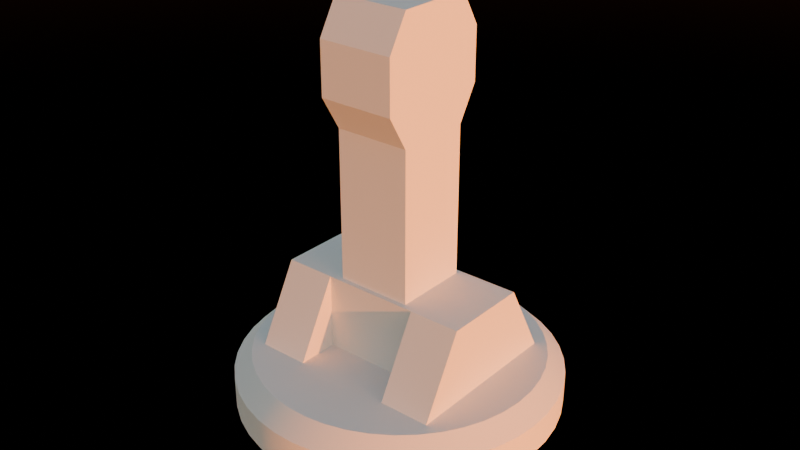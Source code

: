 # Source: RocketTurret_CentralPillar_01.blend  (saved by Blender 4.4.32; exported with 4.5.12 LTS)
import bpy
from mathutils import Matrix  # noqa: F401  (used for matrix-valued properties, if any)

bpy.ops.wm.read_factory_settings(use_empty=True)
scene = bpy.context.scene
scene.name = 'Scene'

# ---- collections
col_rocketturret = bpy.data.collections.new('RocketTurret'); scene.collection.children.link(col_rocketturret)

# ---- node groups
ng_smooth_by_angle = bpy.data.node_groups.new('Smooth by Angle', 'GeometryNodeTree')
_s = ng_smooth_by_angle.interface.new_socket(name='Mesh', in_out='OUTPUT', socket_type='NodeSocketGeometry')
_s = ng_smooth_by_angle.interface.new_socket(name='Mesh', in_out='INPUT', socket_type='NodeSocketGeometry')
_s = ng_smooth_by_angle.interface.new_socket(name='Angle', in_out='INPUT', socket_type='NodeSocketFloat')
_s.subtype = 'ANGLE'
_s.default_value = 0.5236
_s.min_value = 0.0
_s.max_value = 3.142
_s.description = 'Maximum face angle for smooth edges'
_s = ng_smooth_by_angle.interface.new_socket(name='Ignore Sharpness', in_out='INPUT', socket_type='NodeSocketBool')
_s.force_non_field = True
ng_smooth_by_angle.description = 'Set the sharpness of mesh edges based on the angle between the neighboring faces'
ng_smooth_by_angle.is_modifier = True
_N = ng_smooth_by_angle.nodes; _L = ng_smooth_by_angle.links
n0 = _N.new('GeometryNodeSetShadeSmooth'); n0.name = 'Set Shade Smooth'; n0.location = (120, -80)
n0.domain = 'EDGE'
n1 = _N.new('GeometryNodeSetShadeSmooth'); n1.name = 'Set Shade Smooth.001'; n1.location = (300, -80)
n2 = _N.new('NodeGroupOutput'); n2.name = 'Group Output'; n2.location = (480, -80)
n3 = _N.new('GeometryNodeInputMeshEdgeAngle'); n3.name = 'Edge Angle'; n3.location = (-440, -240)
n4 = _N.new('NodeGroupInput'); n4.name = 'Group Input'; n4.location = (-80, -80)
n5 = _N.new('GeometryNodeInputEdgeSmooth'); n5.name = 'Is Edge Smooth'; n5.location = (-260, -120)
n6 = _N.new('GeometryNodeInputShadeSmooth'); n6.name = 'Is Shade Smooth'; n6.location = (-440, -397)
n7 = _N.new('FunctionNodeCompare'); n7.name = 'Compare'; n7.location = (-260, -260)
n7.operation = 'LESS_EQUAL'
n7.inputs[6].default_value = (0.0, 0.0, 0.0, 0.0)
n7.inputs[7].default_value = (0.0, 0.0, 0.0, 0.0)
n8 = _N.new('FunctionNodeBooleanMath'); n8.name = 'Boolean Math.001'; n8.location = (-80, -260)
n9 = _N.new('NodeGroupInput'); n9.name = 'Group Input.001'; n9.location = (-440, -329)
n10 = _N.new('NodeGroupInput'); n10.name = 'Group Input.002'; n10.location = (-259, -189)
n11 = _N.new('FunctionNodeBooleanMath'); n11.name = 'Boolean Math'; n11.location = (-80, -149)
n11.operation = 'OR'
n12 = _N.new('FunctionNodeBooleanMath'); n12.name = 'Boolean Math.002'; n12.location = (-260, -380)
n12.operation = 'OR'
n13 = _N.new('NodeGroupInput'); n13.name = 'Group Input.003'; n13.location = (-440, -460)
_L.new(n3.outputs[0], n7.inputs[0])
_L.new(n1.outputs[0], n2.inputs[0])
_L.new(n9.outputs[1], n7.inputs[1])
_L.new(n7.outputs[0], n8.inputs[0])
_L.new(n4.outputs[0], n0.inputs[0])
_L.new(n0.outputs[0], n1.inputs[0])
_L.new(n8.outputs[0], n0.inputs[2])
_L.new(n10.outputs[2], n11.inputs[1])
_L.new(n5.outputs[0], n11.inputs[0])
_L.new(n11.outputs[0], n0.inputs[1])
_L.new(n13.outputs[2], n12.inputs[1])
_L.new(n6.outputs[0], n12.inputs[0])
_L.new(n12.outputs[0], n8.inputs[1])
n2.is_active_output = True

# ---- world
world_world = bpy.data.worlds.new('World'); scene.world = world_world
world_world.use_nodes = True; world_world.node_tree.nodes.clear()
_N = world_world.node_tree.nodes; _L = world_world.node_tree.links
n0 = _N.new('ShaderNodeOutputWorld'); n0.name = 'World Output'; n0.location = (331, 315)
n1 = _N.new('ShaderNodeBackground'); n1.name = 'Background'; n1.location = (41, 315)
n2 = _N.new('ShaderNodeTexSky'); n2.name = 'Sky Texture'; n2.location = (-172, 315)
n2.sun_elevation = 0.008727
n2.sun_rotation = 1.777
_L.new(n1.outputs[0], n0.inputs[0])
_L.new(n2.outputs[0], n1.inputs[0])
n0.is_active_output = True
world_world.color = (0.05088, 0.05088, 0.05088)
world_world.use_sun_shadow = False
world_world.sun_shadow_jitter_overblur = 0.0

# ---- meshes
me_cylinder_001 = bpy.data.meshes.new('Cylinder.001')
me_cylinder_001.from_pydata([(0.2358, -0.2358, 2.313), (0.2358, -0.2358, -0.3945), (0.2358, -0.2358, 1.567), (0.2358, -0.3597, 2.102), (0.2358, -0.3597, 1.778), (0.6229, -0.5871, 0.0394), (0.6229, -0.2683, 0.6275), (0.3038, -0.5871, 0.0394), (0.3038, -0.2683, 0.6275), (0.2358, 0.0, 2.313), (0.2358, 0.0, -0.3945), (0.2358, 0.0, 1.567), (0.6229, 0.0, 0.0394), (0.6229, 0.0, 0.6275), (0.3038, 0.0, 0.6275), (0.3038, 0.0, 0.0394), (0.6229, -0.2683, 0.0394), (-2.98e-08, -0.2683, 0.6275), (0.0, 0.0, 0.6275), (0.0, -0.2358, 2.313), (0.0, -0.2358, -0.3945), (0.0, -0.2358, 1.567), (0.0, -0.3597, 2.102), (0.0, -0.3597, 1.778), (0.0, 0.0, 2.313), (0.0, 0.0, -0.3945), (0.3038, -0.2683, 0.0394), (0.0, -0.2683, 0.0394)], [], [(11, 9, 0, 2), (21, 2, 4, 23), (25, 10, 1, 20), (10, 11, 2, 1), (2, 0, 3, 4), (12, 13, 6, 16), (15, 12, 16, 26), (13, 14, 8, 6), (5, 6, 8, 7), (14, 18, 17, 8), (16, 6, 5), (0, 19, 22, 3), (4, 3, 22, 23), (1, 2, 21, 20), (9, 24, 19, 0), (7, 8, 26), (26, 16, 5, 7), (17, 27, 26, 8)])
_uv = me_cylinder_001.uv_layers.new(name='UVMap')
_uv.uv.foreach_set('vector', [0.5561, 0.625, 0.625, 0.625, 0.625, 0.75, 0.5561, 0.75, 0.5561, 0.875, 0.5561, 0.75, 0.5561, 0.75, 0.5561, 0.875, 0.25, 0.625, 0.375, 0.625, 0.375, 0.75, 0.25, 0.75, 0.375, 0.625, 0.5561, 0.625, 0.5561, 0.75, 0.375, 0.75, 0.5561, 0.75, 0.625, 0.75, 0.625, 0.75, 0.5561, 0.75, 0.375, 0.625, 0.625, 0.625, 0.625, 0.75, 0.375, 0.6978, 0.2917, 0.625, 0.375, 0.625, 0.375, 0.6978, 0.2917, 0.7015, 0.625, 0.625, 0.7083, 0.625, 0.7083, 0.75, 0.625, 0.75, 0.375, 0.75, 0.625, 0.75, 0.625, 0.8333, 0.375, 0.8333, 0.7083, 0.625, 0.75, 0.625, 0.75, 0.75, 0.7083, 0.75, 0.375, 0.6978, 0.625, 0.75, 0.375, 0.75, 0.625, 0.75, 0.75, 0.75, 0.75, 0.75, 0.625, 0.75, 0.5561, 0.75, 0.625, 0.75, 0.625, 0.875, 0.5561, 0.875, 0.375, 0.75, 0.5561, 0.75, 0.5561, 0.875, 0.375, 0.875, 0.625, 0.625, 0.75, 0.625, 0.75, 0.75, 0.625, 0.75, 0.375, 0.8333, 0.625, 0.8333, 0.2917, 0.7015, 0.2917, 0.7015, 0.375, 0.6978, 0.375, 0.75, 0.2917, 0.75, 0.75, 0.75, 0.0, 0.0, 0.2917, 0.7015, 0.7083, 0.75])
me_cylinder_001.update()
me_cylinder_002 = bpy.data.meshes.new('Cylinder.002')
me_cylinder_002.from_pydata([(0.0, 1.0, -0.1532), (0.1456, 0.9893, -0.1532), (0.2881, 0.9576, -0.1532), (0.4245, 0.9054, -0.1532), (0.5518, 0.834, -0.1532), (0.6673, 0.7448, -0.1532), (0.7686, 0.6397, -0.1532), (0.8536, 0.5209, -0.1532), (0.9203, 0.3911, -0.1532), (0.9675, 0.2529, -0.1532), (0.994, 0.1094, -0.1532), (0.9993, -0.03652, -0.1532), (0.9834, -0.1816, -0.1532), (0.9464, -0.3229, -0.1532), (0.8893, -0.4572, -0.1532), (0.8133, -0.5819, -0.1532), (0.7199, -0.6941, -0.1532), (0.6112, -0.7915, -0.1532), (0.4894, -0.872, -0.1532), (0.3572, -0.934, -0.1532), (0.2174, -0.9761, -0.1532), (0.073, -0.9973, -0.1532), (-0.073, -0.9973, -0.1532), (-0.2174, -0.9761, -0.1532), (-0.3572, -0.934, -0.1532), (-0.4894, -0.872, -0.1532), (-0.6112, -0.7915, -0.1532), (-0.7199, -0.6941, -0.1532), (-0.8133, -0.5819, -0.1532), (-0.8893, -0.4572, -0.1532), (-0.9464, -0.3229, -0.1532), (-0.9834, -0.1816, -0.1532), (-0.9993, -0.03652, -0.1532), (-0.994, 0.1094, -0.1532), (-0.9675, 0.2529, -0.1532), (-0.9203, 0.3911, -0.1532), (-0.8536, 0.5209, -0.1532), (-0.7686, 0.6397, -0.1532), (-0.6673, 0.7448, -0.1532), (-0.5518, 0.834, -0.1532), (-0.4245, 0.9054, -0.1532), (-0.2881, 0.9576, -0.1532), (-0.1456, 0.9893, -0.1532), (-9.313e-10, 0.8898, 0.1532), (0.0, 1.0, 0.04331), (0.1296, 0.8803, 0.1532), (0.1456, 0.9893, 0.04331), (0.2564, 0.8521, 0.1532), (0.2881, 0.9576, 0.04331), (0.3777, 0.8057, 0.1532), (0.4245, 0.9054, 0.04331), (0.491, 0.7421, 0.1532), (0.5518, 0.834, 0.04331), (0.5938, 0.6627, 0.1532), (0.6673, 0.7448, 0.04331), (0.684, 0.5692, 0.1532), (0.7686, 0.6397, 0.04331), (0.7595, 0.4635, 0.1532), (0.8536, 0.5209, 0.04331), (0.8189, 0.348, 0.1532), (0.9203, 0.3911, 0.04331), (0.8609, 0.2251, 0.1532), (0.9675, 0.2529, 0.04331), (0.8845, 0.09732, 0.1532), (0.994, 0.1094, 0.04331), (0.8892, -0.0325, 0.1532), (0.9993, -0.03652, 0.04331), (0.875, -0.1616, 0.1532), (0.9834, -0.1816, 0.04331), (0.8422, -0.2873, 0.1532), (0.9464, -0.3229, 0.04331), (0.7914, -0.4069, 0.1532), (0.8893, -0.4572, 0.04331), (0.7237, -0.5178, 0.1532), (0.8133, -0.5819, 0.04331), (0.6406, -0.6176, 0.1532), (0.7199, -0.6941, 0.04331), (0.5438, -0.7043, 0.1532), (0.6112, -0.7915, 0.04331), (0.4355, -0.776, 0.1532), (0.4894, -0.872, 0.04331), (0.3179, -0.8311, 0.1532), (0.3572, -0.934, 0.04331), (0.1935, -0.8685, 0.1532), (0.2174, -0.9761, 0.04331), (0.06495, -0.8875, 0.1532), (0.073, -0.9973, 0.04331), (-0.06495, -0.8875, 0.1532), (-0.073, -0.9973, 0.04331), (-0.1935, -0.8685, 0.1532), (-0.2174, -0.9761, 0.04331), (-0.3179, -0.8311, 0.1532), (-0.3572, -0.934, 0.04331), (-0.4355, -0.776, 0.1532), (-0.4894, -0.872, 0.04331), (-0.5438, -0.7043, 0.1532), (-0.6112, -0.7915, 0.04331), (-0.6406, -0.6176, 0.1532), (-0.7199, -0.6941, 0.04331), (-0.7237, -0.5178, 0.1532), (-0.8133, -0.5819, 0.04331), (-0.7914, -0.4069, 0.1532), (-0.8893, -0.4572, 0.04331), (-0.8422, -0.2873, 0.1532), (-0.9464, -0.3229, 0.04331), (-0.875, -0.1616, 0.1532), (-0.9834, -0.1816, 0.04331), (-0.8892, -0.0325, 0.1532), (-0.9993, -0.03652, 0.04331), (-0.8845, 0.09732, 0.1532), (-0.994, 0.1094, 0.04331), (-0.8609, 0.2251, 0.1532), (-0.9675, 0.2529, 0.04331), (-0.8189, 0.348, 0.1532), (-0.9203, 0.3911, 0.04331), (-0.7595, 0.4635, 0.1532), (-0.8536, 0.5209, 0.04331), (-0.684, 0.5692, 0.1532), (-0.7686, 0.6397, 0.04331), (-0.5938, 0.6627, 0.1532), (-0.6673, 0.7448, 0.04331), (-0.491, 0.7421, 0.1532), (-0.5518, 0.834, 0.04331), (-0.3777, 0.8057, 0.1532), (-0.4245, 0.9054, 0.04331), (-0.2564, 0.8521, 0.1532), (-0.2881, 0.9576, 0.04331), (-0.1296, 0.8803, 0.1532), (-0.1456, 0.9893, 0.04331)], [], [(42, 128, 44, 0), (2, 48, 50, 3), (3, 50, 52, 4), (4, 52, 54, 5), (5, 54, 56, 6), (6, 56, 58, 7), (7, 58, 60, 8), (8, 60, 62, 9), (9, 62, 64, 10), (10, 64, 66, 11), (11, 66, 68, 12), (12, 68, 70, 13), (13, 70, 72, 14), (14, 72, 74, 15), (15, 74, 76, 16), (16, 76, 78, 17), (17, 78, 80, 18), (18, 80, 82, 19), (19, 82, 84, 20), (20, 84, 86, 21), (21, 86, 88, 22), (22, 88, 90, 23), (23, 90, 92, 24), (24, 92, 94, 25), (25, 94, 96, 26), (26, 96, 98, 27), (27, 98, 100, 28), (28, 100, 102, 29), (29, 102, 104, 30), (30, 104, 106, 31), (31, 106, 108, 32), (32, 108, 110, 33), (33, 110, 112, 34), (34, 112, 114, 35), (35, 114, 116, 36), (36, 116, 118, 37), (37, 118, 120, 38), (38, 120, 122, 39), (39, 122, 124, 40), (40, 124, 126, 41), (41, 126, 128, 42), (0, 44, 46, 1), (1, 46, 48, 2), (0, 1, 2, 3, 4, 5, 6, 7, 8, 9, 10, 11, 12, 13, 14, 15, 16, 17, 18, 19, 20, 21, 22, 23, 24, 25, 26, 27, 28, 29, 30, 31, 32, 33, 34, 35, 36, 37, 38, 39, 40, 41, 42), (46, 44, 43, 45), (48, 46, 45, 47), (50, 48, 47, 49), (52, 50, 49, 51), (54, 52, 51, 53), (56, 54, 53, 55), (58, 56, 55, 57), (60, 58, 57, 59), (62, 60, 59, 61), (64, 62, 61, 63), (66, 64, 63, 65), (68, 66, 65, 67), (70, 68, 67, 69), (72, 70, 69, 71), (74, 72, 71, 73), (76, 74, 73, 75), (78, 76, 75, 77), (80, 78, 77, 79), (82, 80, 79, 81), (84, 82, 81, 83), (86, 84, 83, 85), (88, 86, 85, 87), (90, 88, 87, 89), (92, 90, 89, 91), (94, 92, 91, 93), (96, 94, 93, 95), (98, 96, 95, 97), (100, 98, 97, 99), (102, 100, 99, 101), (104, 102, 101, 103), (106, 104, 103, 105), (108, 106, 105, 107), (110, 108, 107, 109), (112, 110, 109, 111), (114, 112, 111, 113), (116, 114, 113, 115), (118, 116, 115, 117), (120, 118, 117, 119), (122, 120, 119, 121), (124, 122, 121, 123), (126, 124, 123, 125), (128, 126, 125, 127), (44, 128, 127, 43), (45, 43, 127, 125, 123, 121, 119, 117, 115, 113, 111, 109, 107, 105, 103, 101, 99, 97, 95, 93, 91, 89, 87, 85, 83, 81, 79, 77, 75, 73, 71, 69, 67, 65, 63, 61, 59, 57, 55, 53, 51, 49, 47)])
me_cylinder_002.polygons.foreach_set('use_smooth', [True] * 88)
_uv = me_cylinder_002.uv_layers.new(name='UVMap')
_uv.uv.foreach_set('vector', [0.02326, 0.5, 0.02326, 0.8207, -3.241e-07, 0.8207, -3.241e-07, 0.5, 0.9535, 0.5, 0.9535, 0.8207, 0.9302, 0.8207, 0.9302, 0.5, 0.9302, 0.5, 0.9302, 0.8207, 0.907, 0.8207, 0.907, 0.5, 0.907, 0.5, 0.907, 0.8207, 0.8837, 0.8207, 0.8837, 0.5, 0.8837, 0.5, 0.8837, 0.8207, 0.8605, 0.8207, 0.8605, 0.5, 0.8605, 0.5, 0.8605, 0.8207, 0.8372, 0.8207, 0.8372, 0.5, 0.8372, 0.5, 0.8372, 0.8207, 0.814, 0.8207, 0.814, 0.5, 0.814, 0.5, 0.814, 0.8207, 0.7907, 0.8207, 0.7907, 0.5, 0.7907, 0.5, 0.7907, 0.8207, 0.7674, 0.8207, 0.7674, 0.5, 0.7674, 0.5, 0.7674, 0.8207, 0.7442, 0.8207, 0.7442, 0.5, 0.7442, 0.5, 0.7442, 0.8207, 0.7209, 0.8207, 0.7209, 0.5, 0.7209, 0.5, 0.7209, 0.8207, 0.6977, 0.8207, 0.6977, 0.5, 0.6977, 0.5, 0.6977, 0.8207, 0.6744, 0.8207, 0.6744, 0.5, 0.6744, 0.5, 0.6744, 0.8207, 0.6512, 0.8207, 0.6512, 0.5, 0.6512, 0.5, 0.6512, 0.8207, 0.6279, 0.8207, 0.6279, 0.5, 0.6279, 0.5, 0.6279, 0.8207, 0.6047, 0.8207, 0.6047, 0.5, 0.6047, 0.5, 0.6047, 0.8207, 0.5814, 0.8207, 0.5814, 0.5, 0.5814, 0.5, 0.5814, 0.8207, 0.5581, 0.8207, 0.5581, 0.5, 0.5581, 0.5, 0.5581, 0.8207, 0.5349, 0.8207, 0.5349, 0.5, 0.5349, 0.5, 0.5349, 0.8207, 0.5116, 0.8207, 0.5116, 0.5, 0.5116, 0.5, 0.5116, 0.8207, 0.4884, 0.8207, 0.4884, 0.5, 0.4884, 0.5, 0.4884, 0.8207, 0.4651, 0.8207, 0.4651, 0.5, 0.4651, 0.5, 0.4651, 0.8207, 0.4419, 0.8207, 0.4419, 0.5, 0.4419, 0.5, 0.4419, 0.8207, 0.4186, 0.8207, 0.4186, 0.5, 0.4186, 0.5, 0.4186, 0.8207, 0.3953, 0.8207, 0.3953, 0.5, 0.3953, 0.5, 0.3953, 0.8207, 0.3721, 0.8207, 0.3721, 0.5, 0.3721, 0.5, 0.3721, 0.8207, 0.3488, 0.8207, 0.3488, 0.5, 0.3488, 0.5, 0.3488, 0.8207, 0.3256, 0.8207, 0.3256, 0.5, 0.3256, 0.5, 0.3256, 0.8207, 0.3023, 0.8207, 0.3023, 0.5, 0.3023, 0.5, 0.3023, 0.8207, 0.2791, 0.8207, 0.2791, 0.5, 0.2791, 0.5, 0.2791, 0.8207, 0.2558, 0.8207, 0.2558, 0.5, 0.2558, 0.5, 0.2558, 0.8207, 0.2326, 0.8207, 0.2326, 0.5, 0.2326, 0.5, 0.2326, 0.8207, 0.2093, 0.8207, 0.2093, 0.5, 0.2093, 0.5, 0.2093, 0.8207, 0.186, 0.8207, 0.186, 0.5, 0.186, 0.5, 0.186, 0.8207, 0.1628, 0.8207, 0.1628, 0.5, 0.1628, 0.5, 0.1628, 0.8207, 0.1395, 0.8207, 0.1395, 0.5, 0.1395, 0.5, 0.1395, 0.8207, 0.1163, 0.8207, 0.1163, 0.5, 0.1163, 0.5, 0.1163, 0.8207, 0.09302, 0.8207, 0.09302, 0.5, 0.09302, 0.5, 0.09302, 0.8207, 0.06977, 0.8207, 0.06977, 0.5, 0.06977, 0.5, 0.06977, 0.8207, 0.04651, 0.8207, 0.04651, 0.5, 0.04651, 0.5, 0.04651, 0.8207, 0.02326, 0.8207, 0.02326, 0.5, 1.0, 0.5, 1.0, 0.8207, 0.9767, 0.8207, 0.9767, 0.5, 0.9767, 0.5, 0.9767, 0.8207, 0.9535, 0.8207, 0.9535, 0.5, 0.75, 0.49, 0.7849, 0.4874, 0.8191, 0.4798, 0.8519, 0.4673, 0.8824, 0.4502, 0.9102, 0.4287, 0.9345, 0.4035, 0.9549, 0.375, 0.9709, 0.3439, 0.9822, 0.3107, 0.9886, 0.2762, 0.9898, 0.2412, 0.986, 0.2064, 0.9771, 0.1725, 0.9634, 0.1403, 0.9452, 0.1104, 0.9228, 0.08342, 0.8967, 0.06004, 0.8675, 0.04071, 0.8357, 0.02584, 0.8022, 0.01574, 0.7675, 0.01064, 0.7325, 0.01064, 0.6978, 0.01574, 0.6643, 0.02584, 0.6325, 0.04071, 0.6033, 0.06004, 0.5772, 0.08342, 0.5548, 0.1104, 0.5366, 0.1403, 0.5229, 0.1725, 0.514, 0.2064, 0.5102, 0.2412, 0.5114, 0.2762, 0.5178, 0.3107, 0.5291, 0.3439, 0.5451, 0.375, 0.5655, 0.4035, 0.5898, 0.4287, 0.6176, 0.4502, 0.6481, 0.4673, 0.6809, 0.4798, 0.7151, 0.4874, 0.2849, 0.4874, 0.25, 0.49, 0.25, 0.4636, 0.2811, 0.4613, 0.3191, 0.4798, 0.2849, 0.4874, 0.2811, 0.4613, 0.3115, 0.4545, 0.3519, 0.4673, 0.3191, 0.4798, 0.3115, 0.4545, 0.3406, 0.4434, 0.3824, 0.4502, 0.3519, 0.4673, 0.3406, 0.4434, 0.3678, 0.4281, 0.4102, 0.4287, 0.3824, 0.4502, 0.3678, 0.4281, 0.3925, 0.4091, 0.4345, 0.4035, 0.4102, 0.4287, 0.3925, 0.4091, 0.4142, 0.3866, 0.4549, 0.375, 0.4345, 0.4035, 0.4142, 0.3866, 0.4323, 0.3613, 0.4709, 0.3439, 0.4549, 0.375, 0.4323, 0.3613, 0.4465, 0.3335, 0.4822, 0.3107, 0.4709, 0.3439, 0.4465, 0.3335, 0.4566, 0.304, 0.4886, 0.2762, 0.4822, 0.3107, 0.4566, 0.304, 0.4623, 0.2734, 0.4898, 0.2412, 0.4886, 0.2762, 0.4623, 0.2734, 0.4634, 0.2422, 0.486, 0.2064, 0.4898, 0.2412, 0.4634, 0.2422, 0.46, 0.2112, 0.4771, 0.1725, 0.486, 0.2064, 0.46, 0.2112, 0.4521, 0.181, 0.4634, 0.1403, 0.4771, 0.1725, 0.4521, 0.181, 0.4399, 0.1524, 0.4452, 0.1104, 0.4634, 0.1403, 0.4399, 0.1524, 0.4237, 0.1257, 0.4228, 0.08342, 0.4452, 0.1104, 0.4237, 0.1257, 0.4037, 0.1018, 0.3967, 0.06004, 0.4228, 0.08342, 0.4037, 0.1018, 0.3805, 0.08097, 0.3675, 0.04071, 0.3967, 0.06004, 0.3805, 0.08097, 0.3545, 0.06377, 0.3357, 0.02584, 0.3675, 0.04071, 0.3545, 0.06377, 0.3263, 0.05053, 0.3022, 0.01574, 0.3357, 0.02584, 0.3263, 0.05053, 0.2964, 0.04155, 0.2675, 0.01064, 0.3022, 0.01574, 0.2964, 0.04155, 0.2656, 0.03701, 0.2325, 0.01064, 0.2675, 0.01064, 0.2656, 0.03701, 0.2344, 0.03701, 0.1978, 0.01574, 0.2325, 0.01064, 0.2344, 0.03701, 0.2036, 0.04155, 0.1643, 0.02584, 0.1978, 0.01574, 0.2036, 0.04155, 0.1737, 0.05053, 0.1325, 0.04071, 0.1643, 0.02584, 0.1737, 0.05053, 0.1455, 0.06377, 0.1033, 0.06004, 0.1325, 0.04071, 0.1455, 0.06377, 0.1195, 0.08097, 0.07722, 0.08342, 0.1033, 0.06004, 0.1195, 0.08097, 0.09626, 0.1018, 0.05481, 0.1104, 0.07722, 0.08342, 0.09626, 0.1018, 0.07632, 0.1257, 0.03656, 0.1403, 0.05481, 0.1104, 0.07632, 0.1257, 0.06007, 0.1524, 0.02285, 0.1725, 0.03656, 0.1403, 0.06007, 0.1524, 0.04788, 0.181, 0.01399, 0.2064, 0.02285, 0.1725, 0.04788, 0.181, 0.03999, 0.2112, 0.01016, 0.2412, 0.01399, 0.2064, 0.03999, 0.2112, 0.03658, 0.2422, 0.01144, 0.2762, 0.01016, 0.2412, 0.03658, 0.2422, 0.03772, 0.2734, 0.0178, 0.3107, 0.01144, 0.2762, 0.03772, 0.2734, 0.04339, 0.304, 0.02912, 0.3439, 0.0178, 0.3107, 0.04339, 0.304, 0.05345, 0.3335, 0.04514, 0.375, 0.02912, 0.3439, 0.05345, 0.3335, 0.06771, 0.3613, 0.06552, 0.4035, 0.04514, 0.375, 0.06771, 0.3613, 0.08585, 0.3866, 0.08984, 0.4287, 0.06552, 0.4035, 0.08585, 0.3866, 0.1075, 0.4091, 0.1176, 0.4502, 0.08984, 0.4287, 0.1075, 0.4091, 0.1322, 0.4281, 0.1481, 0.4673, 0.1176, 0.4502, 0.1322, 0.4281, 0.1594, 0.4434, 0.1809, 0.4798, 0.1481, 0.4673, 0.1594, 0.4434, 0.1885, 0.4545, 0.2151, 0.4874, 0.1809, 0.4798, 0.1885, 0.4545, 0.2189, 0.4613, 0.25, 0.49, 0.2151, 0.4874, 0.2189, 0.4613, 0.25, 0.4636, 0.2811, 0.4613, 0.25, 0.4636, 0.2189, 0.4613, 0.1885, 0.4545, 0.1594, 0.4434, 0.1322, 0.4281, 0.1075, 0.4091, 0.08585, 0.3866, 0.06771, 0.3613, 0.05345, 0.3335, 0.04339, 0.304, 0.03772, 0.2734, 0.03658, 0.2422, 0.03999, 0.2112, 0.04788, 0.181, 0.06007, 0.1524, 0.07632, 0.1257, 0.09626, 0.1018, 0.1195, 0.08097, 0.1455, 0.06377, 0.1737, 0.05053, 0.2036, 0.04155, 0.2344, 0.03701, 0.2656, 0.03701, 0.2964, 0.04155, 0.3263, 0.05053, 0.3545, 0.06377, 0.3805, 0.08097, 0.4037, 0.1018, 0.4237, 0.1257, 0.4399, 0.1524, 0.4521, 0.181, 0.46, 0.2112, 0.4634, 0.2422, 0.4623, 0.2734, 0.4566, 0.304, 0.4465, 0.3335, 0.4323, 0.3613, 0.4142, 0.3866, 0.3925, 0.4091, 0.3678, 0.4281, 0.3406, 0.4434, 0.3115, 0.4545])
me_cylinder_002.update()

# ---- objects
ob_pillar = bpy.data.objects.new('Pillar', me_cylinder_001)
ob_basecylinder = bpy.data.objects.new('BaseCylinder', me_cylinder_002)

# ---- transforms, parenting, visibility, modifiers, constraints
ob_pillar.parent = ob_basecylinder
ob_pillar.matrix_parent_inverse = Matrix(((1.0, -0.0, 0.0, -0.0), (-0.0, 1.0, -0.0, 0.0), (0.0, -0.0, 1.0, -2.071), (-0.0, 0.0, -0.0, 1.0)))
ob_pillar.location = (0.0, 0.0, 2.071)
_m = ob_pillar.modifiers.new('Mirror', 'MIRROR')
_m.use_axis = (True, True, False)
_m.use_clip = True
ob_basecylinder.location = (0.0, 0.0, 2.071)
_m = ob_basecylinder.modifiers.new('Smooth by Angle', 'NODES')
_m.node_group = ng_smooth_by_angle
_m.use_pin_to_last = True
_m.show_group_selector = False

# ---- collection membership
col_rocketturret.objects.link(ob_pillar)
col_rocketturret.objects.link(ob_basecylinder)

# ---- scene / render settings (as saved in the file)
scene.frame_start = 1; scene.frame_end = 250; scene.frame_set(20)
scene.render.engine = 'CYCLES'
scene.render.resolution_x = 3840
scene.render.resolution_y = 2160
scene.cycles.denoising_use_gpu = True
scene.cycles.samples = 2000
scene.cycles.adaptive_threshold = 0.03
scene.eevee.ray_tracing_options.trace_max_roughness = 0.0
bpy.context.view_layer.update()

# ---- added for rendering (the .blend has no active camera): camera
cam_auto = bpy.data.cameras.new('AutoCamera')
cam_auto.lens = 50.0
cam_auto.sensor_width = 36.0
cam_auto.clip_end = 1000.0
ob_auto_camera = bpy.data.objects.new('AutoCamera', cam_auto)
scene.collection.objects.link(ob_auto_camera)
ob_auto_camera.location = (3.62085, -4.34368, 5.92651)
ob_auto_camera.rotation_euler = (1.09748, -7.21219e-08, 0.694738)
scene.camera = ob_auto_camera
bpy.context.view_layer.update()
